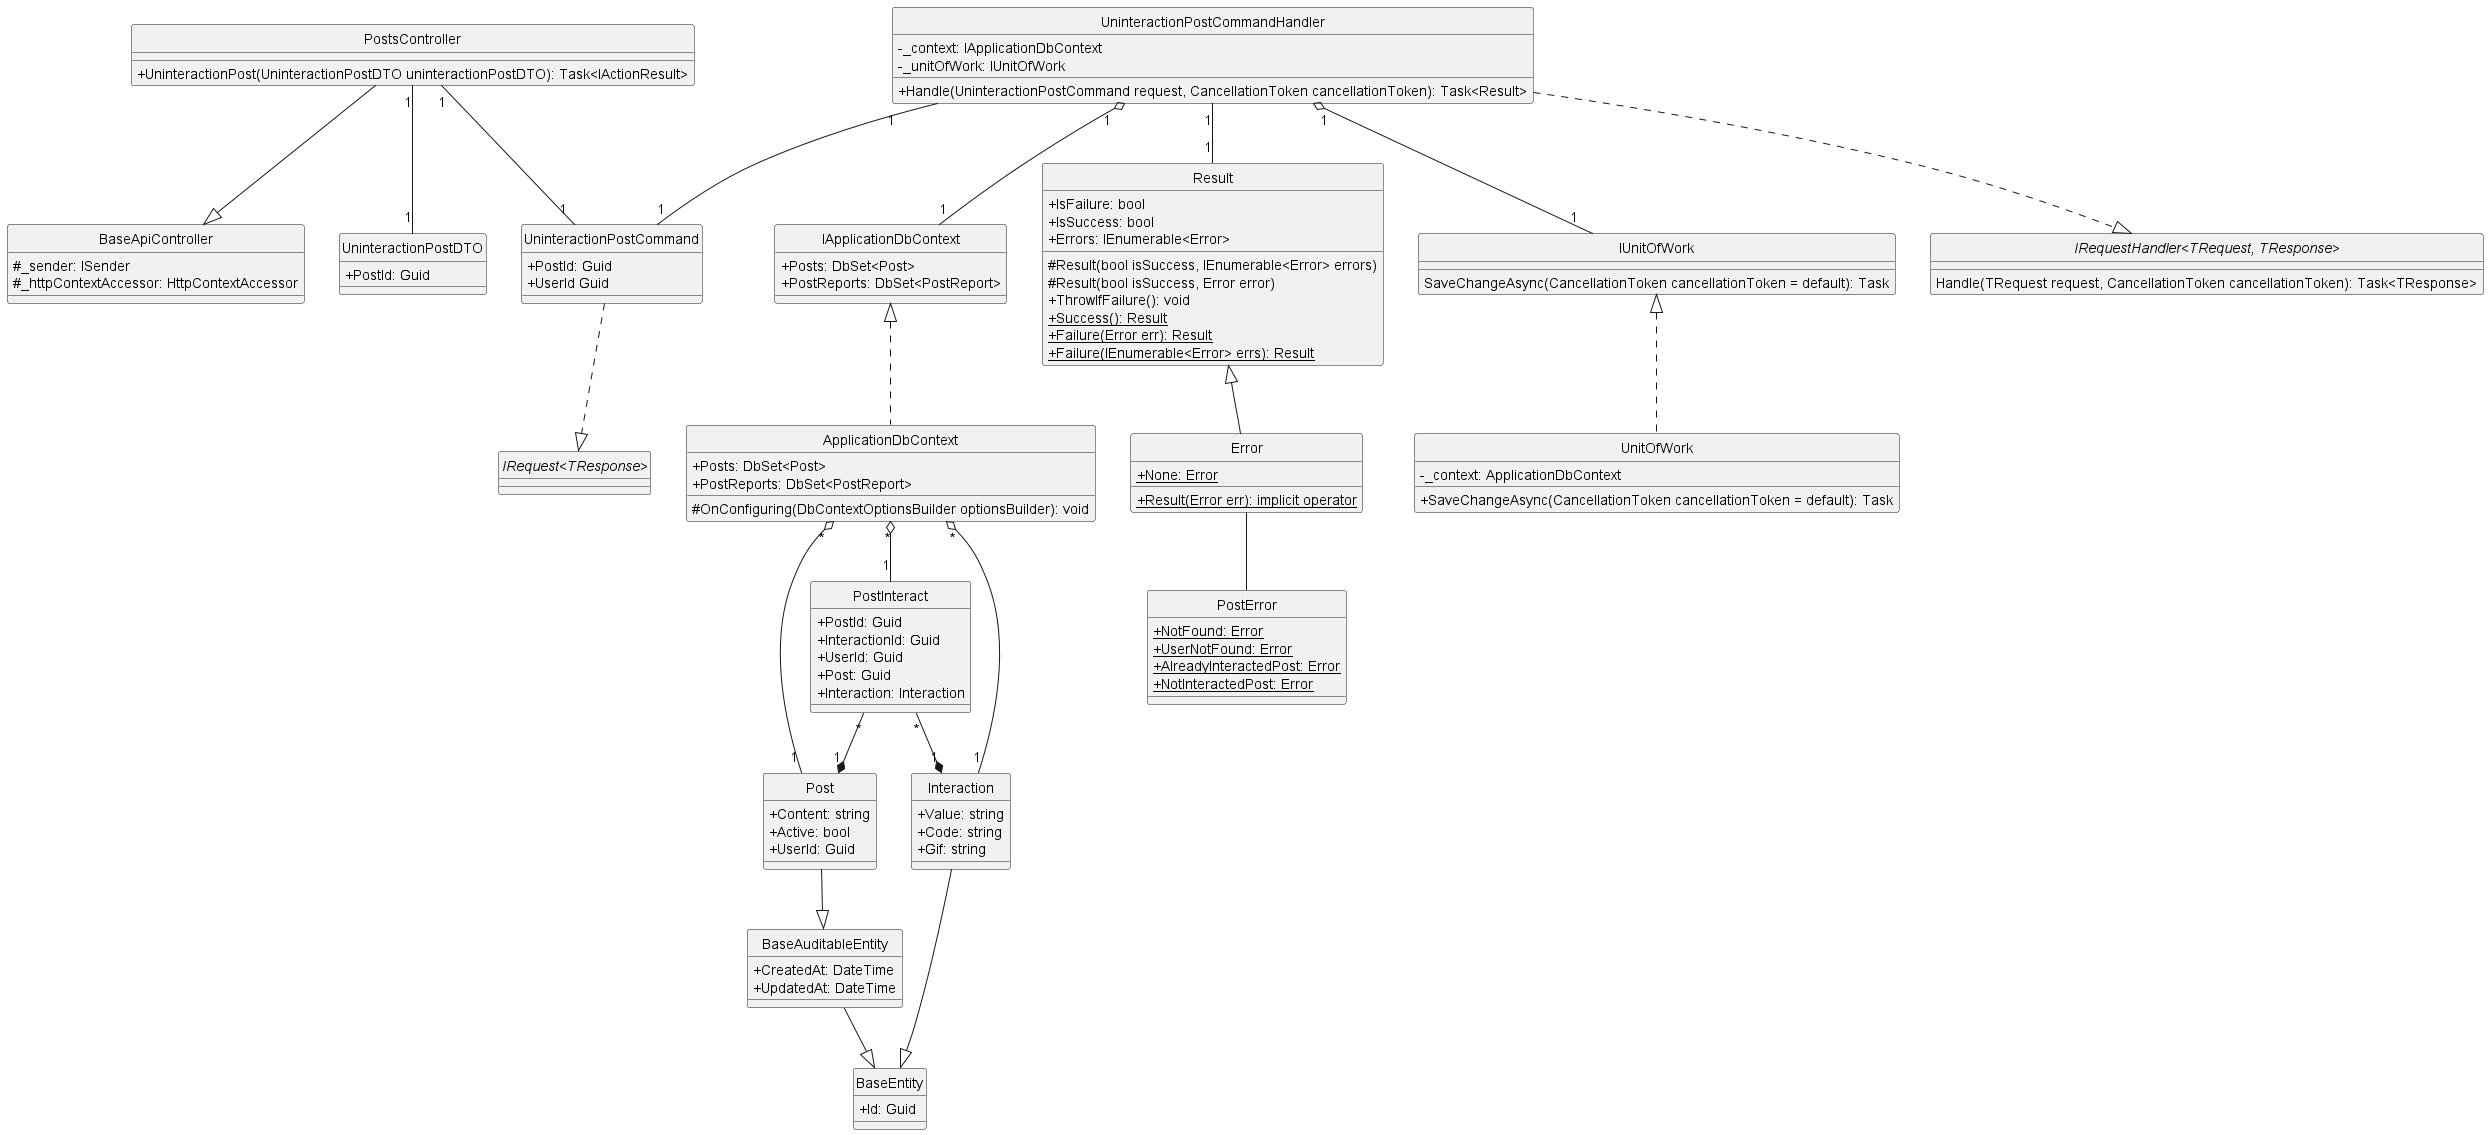

The diagram above was rendered by PlantUML. Its source (embedded in the PNG):
@startuml uninteractPost
hide circle
skinparam classAttributeIconSize 0

class BaseApiController {
    #_sender: ISender
    #_httpContextAccessor: HttpContextAccessor
}

class PostsController {
    +UninteractionPost(UninteractionPostDTO uninteractionPostDTO): Task<IActionResult>
}

class UninteractionPostCommand {
    +PostId: Guid
    +UserId Guid
}

class UninteractionPostCommandHandler {
    -_context: IApplicationDbContext 
    -_unitOfWork: IUnitOfWork
    +Handle(UninteractionPostCommand request, CancellationToken cancellationToken): Task<Result>
}

class IApplicationDbContext {
    +Posts: DbSet<Post>
    +PostReports: DbSet<PostReport>
}

class ApplicationDbContext {
    +Posts: DbSet<Post>
    +PostReports: DbSet<PostReport>
    #OnConfiguring(DbContextOptionsBuilder optionsBuilder): void
}

class Result {
    +IsFailure: bool
    +IsSuccess: bool
    +Errors: IEnumerable<Error>
    #Result(bool isSuccess, IEnumerable<Error> errors)
    #Result(bool isSuccess, Error error)
    +ThrowIfFailure(): void
    +{static} Success(): Result
    +{static} Failure(Error err): Result
    +{static} Failure(IEnumerable<Error> errs): Result
}

class Error {
    +{static} None: Error
    +{static} Result(Error err): implicit operator
}

class IUnitOfWork {
    SaveChangeAsync(CancellationToken cancellationToken = default): Task
}

class UnitOfWork {
    -_context: ApplicationDbContext
    +SaveChangeAsync(CancellationToken cancellationToken = default): Task
}

class PostError {
    +{static} NotFound: Error
    +{static} UserNotFound: Error
    +{static} AlreadyInteractedPost: Error
    +{static} NotInteractedPost: Error
}

class UninteractionPostDTO {
    +PostId: Guid
}

class BaseEntity {
    +Id: Guid
}

class BaseAuditableEntity{
    +CreatedAt: DateTime 
    +UpdatedAt: DateTime 
}

class Post {
    +Content: string
    +Active: bool
    +UserId: Guid
}

class Interaction {
    +Value: string
    +Code: string
    +Gif: string
}

class PostInteract {
    +PostId: Guid
    +InteractionId: Guid
    +UserId: Guid
    +Post: Guid
    +Interaction: Interaction
}

interface "IRequest<TResponse>"
interface "IRequestHandler<TRequest, TResponse>"{
    Handle(TRequest request, CancellationToken cancellationToken): Task<TResponse>
}

'==== Uninteraction Post ====
'API Layer
PostsController --|> BaseApiController
PostsController "1"--"1" UninteractionPostCommand
PostsController "1"--"1" UninteractionPostDTO
'Application Layer
UninteractionPostCommand ..|> "IRequest<TResponse>"
UninteractionPostCommandHandler ..|> "IRequestHandler<TRequest, TResponse>"
UninteractionPostCommandHandler "1"--"1" UninteractionPostCommand
UninteractionPostCommandHandler "1"--"1" Result
UninteractionPostCommandHandler "1" o--"1" IUnitOfWork
UninteractionPostCommandHandler "1" o--"1" IApplicationDbContext
'Domain Layer
Result <|-- Error
Error -- PostError
Interaction --|> BaseEntity
Post --|> BaseAuditableEntity
BaseAuditableEntity --|> BaseEntity
PostInteract "*"--*"1" Post
PostInteract "*"--*"1" Interaction
'Infrastructure Layer
IUnitOfWork <|.. UnitOfWork
IApplicationDbContext <|.. ApplicationDbContext
ApplicationDbContext "*" o--"1" Interaction
ApplicationDbContext "*" o--"1" Post
ApplicationDbContext "*" o--"1" PostInteract
@enduml